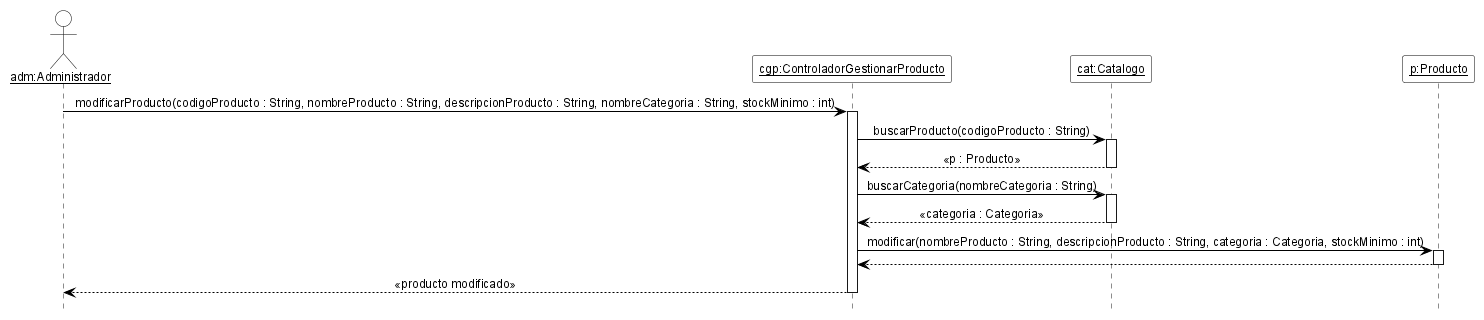

The diagram above was rendered by PlantUML. Its source (embedded in the PNG):
@startuml DSD_CU-04_modificarProducto
' Diagrama de Secuencia de Diseño (DSD) - CU-04 Gestionar producto - modificarProducto
' Estilo de los ejemplos de la teoría (introducirArticulo / crearNuevaVenta).
hide footbox
skinparam shadowing false
skinparam defaultFontName Arial
skinparam defaultFontSize 12
skinparam sequenceMessageAlign center
skinparam ArrowColor black
skinparam ParticipantBackgroundColor white
skinparam ParticipantBorderColor black
skinparam ActorBackgroundColor white
skinparam ActorBorderColor black
skinparam LifeLineBorderColor black
skinparam LifeLineBackgroundColor white
skinparam SequenceGroupBackgroundColor white
skinparam SequenceGroupBorderColor black
skinparam SequenceGroupHeaderFontColor black
skinparam NoteBackgroundColor white
skinparam NoteBorderColor black

actor "<u>adm:Administrador</u>" as adm
participant "<u>cgp:ControladorGestionarProducto</u>" as cgp
participant "<u>cat:Catalogo</u>" as cat
participant "<u>p:Producto</u>" as p

adm -> cgp ++ : modificarProducto(codigoProducto : String, nombreProducto : String, descripcionProducto : String, nombreCategoria : String, stockMinimo : int)
cgp -> cat ++ : buscarProducto(codigoProducto : String)
cat --> cgp -- : «p : Producto»
cgp -> cat ++ : buscarCategoria(nombreCategoria : String)
cat --> cgp -- : «categoria : Categoria»
cgp -> p ++ : modificar(nombreProducto : String, descripcionProducto : String, categoria : Categoria, stockMinimo : int)
p --> cgp --
cgp --> adm -- : «producto modificado»

@enduml